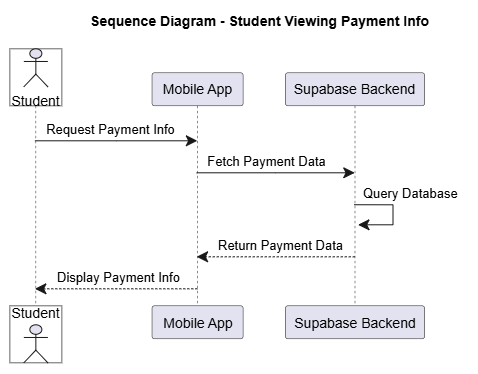

The diagram above was exported from draw.io. Its source (the exported page's mxGraphModel, read from the mxfile embedded in the PNG):
<mxGraphModel dx="804" dy="916" grid="1" gridSize="10" guides="1" tooltips="1" connect="1" arrows="1" fold="1" page="1" pageScale="1" pageWidth="827" pageHeight="1169" math="0" shadow="0">
  <root>
    <mxCell id="0" />
    <mxCell id="1" parent="0" />
    <UserObject label="" plantUmlData="{&#10;  &quot;data&quot;: &quot;@startuml\ntitle Sequence Diagram - Student Viewing Payment Info\n\nactor Student\nparticipant \&quot;Mobile App\&quot; as App\nparticipant \&quot;Supabase Backend\&quot; as Backend\n\nStudent -&gt; App : Request Payment Info\nApp -&gt; Backend : Fetch Payment Data\nBackend -&gt; Backend : Query Database\nBackend --&gt; App : Return Payment Data\nApp --&gt; Student : Display Payment Info\n\n@enduml\n&quot;,&#10;  &quot;config&quot;: null&#10;}" id="U7uZ2vH5LSH-g-ntiz1g-399">
      <mxCell connectable="0" parent="1" style="group;transparentBounds=1;editIcon=1;lockedGroup=0;groupPadding=10;" vertex="1">
        <mxGeometry as="geometry" />
      </mxCell>
    </UserObject>
    <UserObject label="" plantUmlId="pl_0" plantUmlBaseStyle="shape=umlLifeline;perimeter=lifelinePerimeter;participant=none;size=57;lifelineMirror=1;dashPattern=5 5;container=1;dropTarget=0;collapsible=0;recursiveResize=0;outlineConnect=0;portConstraint=eastwest;fillColor=none;strokeColor=#181818;strokeWidth=0.5;" plantUmlBaseValue="" id="U7uZ2vH5LSH-g-ntiz1g-400">
      <mxCell parent="U7uZ2vH5LSH-g-ntiz1g-399" style="shape=umlLifeline;perimeter=lifelinePerimeter;participant=none;size=57;lifelineMirror=1;dashPattern=5 5;container=1;dropTarget=0;collapsible=0;recursiveResize=0;outlineConnect=0;portConstraint=eastwest;fillColor=none;strokeColor=#181818;strokeWidth=0.5;" vertex="1">
        <mxGeometry height="314" width="52.000899999999994" x="114" y="69" as="geometry" />
      </mxCell>
    </UserObject>
    <UserObject label="Student" plantUmlId="p_11" plantUmlBaseStyle="shape=umlActor;verticalLabelPosition=bottom;verticalAlign=top;fillColor=#E2E2F0;strokeColor=#181818;fontColor=#000000;fontSize=14;html=1;part=1;" plantUmlBaseValue="Student" id="U7uZ2vH5LSH-g-ntiz1g-401">
      <mxCell parent="U7uZ2vH5LSH-g-ntiz1g-400" style="shape=umlActor;verticalLabelPosition=bottom;verticalAlign=top;fillColor=#E2E2F0;strokeColor=#181818;fontColor=#000000;fontSize=14;html=1;part=1;" vertex="1">
        <mxGeometry height="38" width="24" x="14.000449999999997" as="geometry" />
      </mxCell>
    </UserObject>
    <UserObject label="Student" plantUmlId="pf_12" plantUmlBaseStyle="shape=umlActor;verticalLabelPosition=top;verticalAlign=bottom;fillColor=#E2E2F0;strokeColor=#181818;fontColor=#000000;fontSize=14;html=1;part=1;" plantUmlBaseValue="Student" id="U7uZ2vH5LSH-g-ntiz1g-402">
      <mxCell parent="U7uZ2vH5LSH-g-ntiz1g-400" style="shape=umlActor;verticalLabelPosition=top;verticalAlign=bottom;fillColor=#E2E2F0;strokeColor=#181818;fontColor=#000000;fontSize=14;html=1;part=1;" vertex="1">
        <mxGeometry height="38" width="24" x="14.000449999999997" y="276" as="geometry" />
      </mxCell>
    </UserObject>
    <UserObject label="Mobile App" plantUmlId="p_1" plantUmlBaseStyle="shape=umlLifeline;perimeter=lifelinePerimeter;size=33;lifelineMirror=1;dashPattern=5 5;container=1;dropTarget=0;collapsible=0;recursiveResize=0;outlineConnect=0;portConstraint=eastwest;rounded=1;absoluteArcSize=1;arcSize=5;fillColor=#E2E2F0;strokeColor=#181818;strokeWidth=0.5;fontColor=#000000;fontSize=14;whiteSpace=wrap;html=1;" plantUmlBaseValue="Mobile App" id="U7uZ2vH5LSH-g-ntiz1g-403">
      <mxCell parent="U7uZ2vH5LSH-g-ntiz1g-399" style="shape=umlLifeline;perimeter=lifelinePerimeter;size=33;lifelineMirror=1;dashPattern=5 5;container=1;dropTarget=0;collapsible=0;recursiveResize=0;outlineConnect=0;portConstraint=eastwest;rounded=1;absoluteArcSize=1;arcSize=5;fillColor=#E2E2F0;strokeColor=#181818;strokeWidth=0.5;fontColor=#000000;fontSize=14;whiteSpace=wrap;html=1;" vertex="1">
        <mxGeometry height="266" width="91.0752" x="256.17855714285713" y="93" as="geometry" />
      </mxCell>
    </UserObject>
    <UserObject label="Supabase Backend" plantUmlId="p_2" plantUmlBaseStyle="shape=umlLifeline;perimeter=lifelinePerimeter;size=33;lifelineMirror=1;dashPattern=5 5;container=1;dropTarget=0;collapsible=0;recursiveResize=0;outlineConnect=0;portConstraint=eastwest;rounded=1;absoluteArcSize=1;arcSize=5;fillColor=#E2E2F0;strokeColor=#181818;strokeWidth=0.5;fontColor=#000000;fontSize=14;whiteSpace=wrap;html=1;" plantUmlBaseValue="Supabase Backend" id="U7uZ2vH5LSH-g-ntiz1g-404">
      <mxCell parent="U7uZ2vH5LSH-g-ntiz1g-399" style="shape=umlLifeline;perimeter=lifelinePerimeter;size=33;lifelineMirror=1;dashPattern=5 5;container=1;dropTarget=0;collapsible=0;recursiveResize=0;outlineConnect=0;portConstraint=eastwest;rounded=1;absoluteArcSize=1;arcSize=5;fillColor=#E2E2F0;strokeColor=#181818;strokeWidth=0.5;fontColor=#000000;fontSize=14;whiteSpace=wrap;html=1;" vertex="1">
        <mxGeometry height="266" width="139.1179" x="389.58811428571437" y="93" as="geometry" />
      </mxCell>
    </UserObject>
    <UserObject label="Request Payment Info" plantUmlId="msg_3" plantUmlBaseStyle="endArrow=classic;endFill=1;endSize=9;html=1;rounded=0;edgeStyle=none;curved=0;strokeColor=#181818;strokeWidth=1;fontColor=#000000;fontSize=13;verticalAlign=bottom;labelBackgroundColor=none;sourcePerimeterSpacing=0;targetPerimeterSpacing=0;" plantUmlBaseValue="Request Payment Info" id="U7uZ2vH5LSH-g-ntiz1g-405">
      <mxCell edge="1" parent="U7uZ2vH5LSH-g-ntiz1g-399" source="U7uZ2vH5LSH-g-ntiz1g-400" style="endArrow=classic;endFill=1;endSize=9;html=1;rounded=0;edgeStyle=none;curved=0;strokeColor=#181818;strokeWidth=1;fontColor=#000000;fontSize=13;verticalAlign=bottom;labelBackgroundColor=none;sourcePerimeterSpacing=0;targetPerimeterSpacing=0;" target="U7uZ2vH5LSH-g-ntiz1g-403">
        <mxGeometry relative="1" x="-0.068" as="geometry">
          <Array as="points">
            <mxPoint x="221" y="161" />
          </Array>
          <mxPoint x="140.00045" y="161" as="sourcePoint" />
          <mxPoint x="301.7161571428571" y="161" as="targetPoint" />
        </mxGeometry>
      </mxCell>
    </UserObject>
    <UserObject label="Fetch Payment Data" plantUmlId="msg_4" plantUmlBaseStyle="endArrow=classic;endFill=1;endSize=9;html=1;rounded=0;edgeStyle=none;curved=0;strokeColor=#181818;strokeWidth=1;fontColor=#000000;fontSize=13;verticalAlign=bottom;labelBackgroundColor=none;sourcePerimeterSpacing=0;targetPerimeterSpacing=0;" plantUmlBaseValue="Fetch Payment Data" id="U7uZ2vH5LSH-g-ntiz1g-406">
      <mxCell edge="1" parent="U7uZ2vH5LSH-g-ntiz1g-399" source="U7uZ2vH5LSH-g-ntiz1g-403" style="endArrow=classic;endFill=1;endSize=9;html=1;rounded=0;edgeStyle=none;curved=0;strokeColor=#181818;strokeWidth=1;fontColor=#000000;fontSize=13;verticalAlign=bottom;labelBackgroundColor=none;sourcePerimeterSpacing=0;targetPerimeterSpacing=0;" target="U7uZ2vH5LSH-g-ntiz1g-404">
        <mxGeometry relative="1" x="-0.121" as="geometry">
          <Array as="points">
            <mxPoint x="380" y="193" />
          </Array>
          <mxPoint x="301.7161571428571" y="193" as="sourcePoint" />
          <mxPoint x="459.14706428571435" y="193" as="targetPoint" />
        </mxGeometry>
      </mxCell>
    </UserObject>
    <UserObject label="" plantUmlId="msg_5" plantUmlBaseStyle="endArrow=classic;endFill=1;endSize=9;html=1;strokeColor=#181818;strokeWidth=1;exitX=0.5;exitY=0.496;exitDx=0;exitDy=0;curved=0;rounded=0;fontSize=11;sourcePerimeterSpacing=0;targetPerimeterSpacing=0;" plantUmlBaseValue="" id="U7uZ2vH5LSH-g-ntiz1g-407">
      <mxCell edge="1" parent="U7uZ2vH5LSH-g-ntiz1g-399" source="U7uZ2vH5LSH-g-ntiz1g-404" style="endArrow=classic;endFill=1;endSize=9;html=1;strokeColor=#181818;strokeWidth=1;exitX=0.5;exitY=0.496;exitDx=0;exitDy=0;curved=0;rounded=0;fontSize=11;sourcePerimeterSpacing=0;targetPerimeterSpacing=0;">
        <mxGeometry relative="1" as="geometry">
          <Array as="points">
            <mxPoint x="497.14706428571435" y="225" />
            <mxPoint x="497.14706428571435" y="245" />
          </Array>
          <mxPoint x="459.14706428571435" y="225" as="sourcePoint" />
          <mxPoint x="462.14706428571435" y="245" as="targetPoint" />
        </mxGeometry>
      </mxCell>
    </UserObject>
    <UserObject label="Query Database" plantUmlId="msglbl_8" plantUmlBaseStyle="text;html=1;fontColor=#000000;fontSize=13;align=left;verticalAlign=middle;" plantUmlBaseValue="Query Database" id="U7uZ2vH5LSH-g-ntiz1g-408">
      <mxCell parent="U7uZ2vH5LSH-g-ntiz1g-399" style="text;html=1;fontColor=#000000;fontSize=13;align=left;verticalAlign=middle;" vertex="1">
        <mxGeometry height="18" width="105.82300714285714" x="466.14706428571435" y="205" as="geometry" />
      </mxCell>
    </UserObject>
    <UserObject label="Return Payment Data" plantUmlId="msg_9" plantUmlBaseStyle="endArrow=classic;endFill=1;endSize=9;html=1;rounded=0;edgeStyle=none;curved=0;strokeColor=#181818;strokeWidth=1;fontColor=#000000;fontSize=13;verticalAlign=bottom;labelBackgroundColor=none;dashed=1;dashPattern=2 2;sourcePerimeterSpacing=0;targetPerimeterSpacing=0;" plantUmlBaseValue="Return Payment Data" id="U7uZ2vH5LSH-g-ntiz1g-409">
      <mxCell edge="1" parent="U7uZ2vH5LSH-g-ntiz1g-399" source="U7uZ2vH5LSH-g-ntiz1g-404" style="endArrow=classic;endFill=1;endSize=9;html=1;rounded=0;edgeStyle=none;curved=0;strokeColor=#181818;strokeWidth=1;fontColor=#000000;fontSize=13;verticalAlign=bottom;labelBackgroundColor=none;dashed=1;dashPattern=2 2;sourcePerimeterSpacing=0;targetPerimeterSpacing=0;" target="U7uZ2vH5LSH-g-ntiz1g-403">
        <mxGeometry relative="1" x="-0.057" as="geometry">
          <Array as="points">
            <mxPoint x="380" y="277" />
          </Array>
          <mxPoint x="459.14706428571435" y="277" as="sourcePoint" />
          <mxPoint x="301.7161571428571" y="277" as="targetPoint" />
        </mxGeometry>
      </mxCell>
    </UserObject>
    <UserObject label="Display Payment Info" plantUmlId="msg_10" plantUmlBaseStyle="endArrow=classic;endFill=1;endSize=9;html=1;rounded=0;edgeStyle=none;curved=0;strokeColor=#181818;strokeWidth=1;fontColor=#000000;fontSize=13;verticalAlign=bottom;labelBackgroundColor=none;dashed=1;dashPattern=2 2;sourcePerimeterSpacing=0;targetPerimeterSpacing=0;" plantUmlBaseValue="Display Payment Info" id="U7uZ2vH5LSH-g-ntiz1g-410">
      <mxCell edge="1" parent="U7uZ2vH5LSH-g-ntiz1g-399" source="U7uZ2vH5LSH-g-ntiz1g-403" style="endArrow=classic;endFill=1;endSize=9;html=1;rounded=0;edgeStyle=none;curved=0;strokeColor=#181818;strokeWidth=1;fontColor=#000000;fontSize=13;verticalAlign=bottom;labelBackgroundColor=none;dashed=1;dashPattern=2 2;sourcePerimeterSpacing=0;targetPerimeterSpacing=0;" target="U7uZ2vH5LSH-g-ntiz1g-400">
        <mxGeometry relative="1" x="-0.028" as="geometry">
          <Array as="points">
            <mxPoint x="221" y="309" />
          </Array>
          <mxPoint x="301.7161571428571" y="309" as="sourcePoint" />
          <mxPoint x="140.00045" y="309" as="targetPoint" />
        </mxGeometry>
      </mxCell>
    </UserObject>
    <UserObject label="Sequence Diagram - Student Viewing Payment Info" plantUmlId="title_13" plantUmlBaseStyle="text;html=1;fillColor=none;strokeColor=none;fontSize=14;fontStyle=1;fontColor=#000000;align=center;verticalAlign=middle;" plantUmlBaseValue="Sequence Diagram - Student Viewing Payment Info" id="U7uZ2vH5LSH-g-ntiz1g-411">
      <mxCell parent="U7uZ2vH5LSH-g-ntiz1g-399" style="text;html=1;fillColor=none;strokeColor=none;fontSize=14;fontStyle=1;fontColor=#000000;align=center;verticalAlign=middle;" vertex="1">
        <mxGeometry height="24" width="378.6620999999999" x="174.6539857142858" y="30" as="geometry" />
      </mxCell>
    </UserObject>
  </root>
</mxGraphModel>